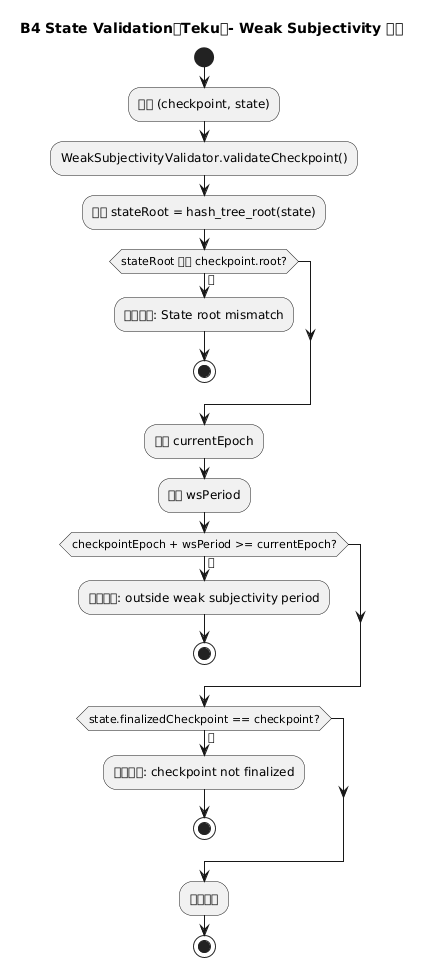

The diagram above was rendered by PlantUML. Its source (embedded in the PNG):
@startuml business4_state_validation
title B4 State Validation（Teku）- Weak Subjectivity 验证

start

:输入 (checkpoint, state);
:WeakSubjectivityValidator.validateCheckpoint();

:计算 stateRoot = hash_tree_root(state);
if (stateRoot 匹配 checkpoint.root?) then (否)
  :验证失败: State root mismatch;
  stop
endif

:计算 currentEpoch;
:计算 wsPeriod;
if (checkpointEpoch + wsPeriod >= currentEpoch?) then (否)
  :验证失败: outside weak subjectivity period;
  stop
endif

if (state.finalizedCheckpoint == checkpoint?) then (否)
  :验证失败: checkpoint not finalized;
  stop
endif

:验证通过;
stop
@enduml